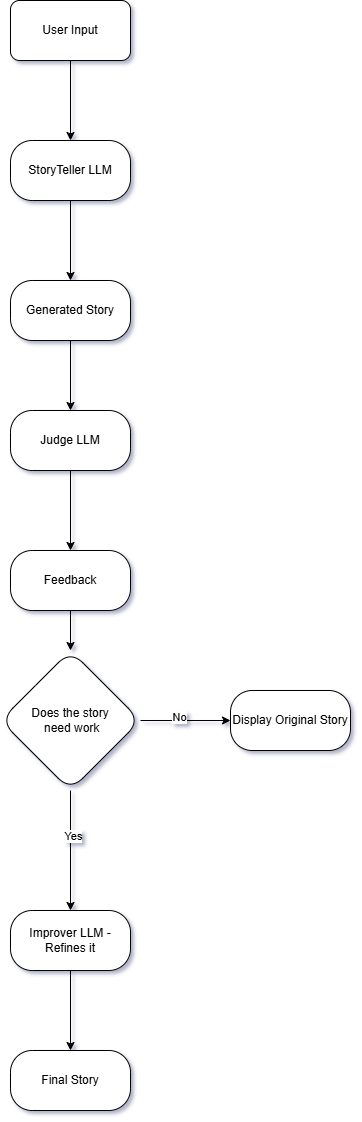

The diagram above was exported from draw.io. Its source (the exported page's mxGraphModel, read from the mxfile embedded in the PNG):
<mxGraphModel dx="778" dy="460" grid="1" gridSize="10" guides="1" tooltips="1" connect="1" arrows="1" fold="1" page="1" pageScale="1" pageWidth="1100" pageHeight="850" background="#ffffff" math="0" shadow="1">
  <root>
    <mxCell id="0" />
    <mxCell id="1" parent="0" />
    <mxCell id="VspNII2lIeZDmwWzxpto-5" value="" style="edgeStyle=orthogonalEdgeStyle;rounded=0;orthogonalLoop=1;jettySize=auto;html=1;" edge="1" parent="1" source="VspNII2lIeZDmwWzxpto-1" target="VspNII2lIeZDmwWzxpto-4">
      <mxGeometry relative="1" as="geometry" />
    </mxCell>
    <mxCell id="VspNII2lIeZDmwWzxpto-1" value="User Input" style="rounded=1;whiteSpace=wrap;html=1;" vertex="1" parent="1">
      <mxGeometry x="160" y="80" width="120" height="60" as="geometry" />
    </mxCell>
    <mxCell id="VspNII2lIeZDmwWzxpto-7" value="" style="edgeStyle=orthogonalEdgeStyle;rounded=0;orthogonalLoop=1;jettySize=auto;html=1;" edge="1" parent="1" source="VspNII2lIeZDmwWzxpto-4" target="VspNII2lIeZDmwWzxpto-6">
      <mxGeometry relative="1" as="geometry" />
    </mxCell>
    <mxCell id="VspNII2lIeZDmwWzxpto-4" value="StoryTeller LLM" style="rounded=1;whiteSpace=wrap;html=1;arcSize=36;" vertex="1" parent="1">
      <mxGeometry x="160" y="220" width="120" height="60" as="geometry" />
    </mxCell>
    <mxCell id="VspNII2lIeZDmwWzxpto-9" value="" style="edgeStyle=orthogonalEdgeStyle;rounded=0;orthogonalLoop=1;jettySize=auto;html=1;" edge="1" parent="1" source="VspNII2lIeZDmwWzxpto-6" target="VspNII2lIeZDmwWzxpto-8">
      <mxGeometry relative="1" as="geometry" />
    </mxCell>
    <mxCell id="VspNII2lIeZDmwWzxpto-6" value="Generated Story" style="whiteSpace=wrap;html=1;rounded=1;arcSize=36;" vertex="1" parent="1">
      <mxGeometry x="160" y="360" width="120" height="60" as="geometry" />
    </mxCell>
    <mxCell id="VspNII2lIeZDmwWzxpto-11" value="" style="edgeStyle=orthogonalEdgeStyle;rounded=0;orthogonalLoop=1;jettySize=auto;html=1;" edge="1" parent="1" source="VspNII2lIeZDmwWzxpto-8" target="VspNII2lIeZDmwWzxpto-10">
      <mxGeometry relative="1" as="geometry" />
    </mxCell>
    <mxCell id="VspNII2lIeZDmwWzxpto-8" value="Judge LLM" style="whiteSpace=wrap;html=1;rounded=1;arcSize=36;" vertex="1" parent="1">
      <mxGeometry x="160" y="490" width="120" height="60" as="geometry" />
    </mxCell>
    <mxCell id="VspNII2lIeZDmwWzxpto-13" value="" style="edgeStyle=orthogonalEdgeStyle;rounded=0;orthogonalLoop=1;jettySize=auto;html=1;" edge="1" parent="1" source="VspNII2lIeZDmwWzxpto-10" target="VspNII2lIeZDmwWzxpto-12">
      <mxGeometry relative="1" as="geometry" />
    </mxCell>
    <mxCell id="VspNII2lIeZDmwWzxpto-10" value="Feedback" style="whiteSpace=wrap;html=1;rounded=1;arcSize=36;" vertex="1" parent="1">
      <mxGeometry x="160" y="630" width="120" height="60" as="geometry" />
    </mxCell>
    <mxCell id="VspNII2lIeZDmwWzxpto-15" value="" style="edgeStyle=orthogonalEdgeStyle;rounded=0;orthogonalLoop=1;jettySize=auto;html=1;" edge="1" parent="1" source="VspNII2lIeZDmwWzxpto-12" target="VspNII2lIeZDmwWzxpto-14">
      <mxGeometry relative="1" as="geometry" />
    </mxCell>
    <mxCell id="VspNII2lIeZDmwWzxpto-18" value="No" style="edgeLabel;html=1;align=center;verticalAlign=middle;resizable=0;points=[];" vertex="1" connectable="0" parent="VspNII2lIeZDmwWzxpto-15">
      <mxGeometry x="-0.1556" y="4" relative="1" as="geometry">
        <mxPoint as="offset" />
      </mxGeometry>
    </mxCell>
    <mxCell id="VspNII2lIeZDmwWzxpto-17" value="" style="edgeStyle=orthogonalEdgeStyle;rounded=0;orthogonalLoop=1;jettySize=auto;html=1;" edge="1" parent="1" source="VspNII2lIeZDmwWzxpto-12" target="VspNII2lIeZDmwWzxpto-16">
      <mxGeometry relative="1" as="geometry" />
    </mxCell>
    <mxCell id="VspNII2lIeZDmwWzxpto-19" value="Yes" style="edgeLabel;html=1;align=center;verticalAlign=middle;resizable=0;points=[];" vertex="1" connectable="0" parent="VspNII2lIeZDmwWzxpto-17">
      <mxGeometry x="-0.25" y="2" relative="1" as="geometry">
        <mxPoint as="offset" />
      </mxGeometry>
    </mxCell>
    <mxCell id="VspNII2lIeZDmwWzxpto-12" value="Does the story&lt;div&gt;&amp;nbsp;need work&lt;/div&gt;" style="rhombus;whiteSpace=wrap;html=1;rounded=1;arcSize=36;" vertex="1" parent="1">
      <mxGeometry x="150" y="730" width="140" height="140" as="geometry" />
    </mxCell>
    <mxCell id="VspNII2lIeZDmwWzxpto-14" value="Display Original Story" style="whiteSpace=wrap;html=1;rounded=1;arcSize=36;" vertex="1" parent="1">
      <mxGeometry x="380" y="770" width="120" height="60" as="geometry" />
    </mxCell>
    <mxCell id="VspNII2lIeZDmwWzxpto-21" value="" style="edgeStyle=orthogonalEdgeStyle;rounded=0;orthogonalLoop=1;jettySize=auto;html=1;" edge="1" parent="1" source="VspNII2lIeZDmwWzxpto-16" target="VspNII2lIeZDmwWzxpto-20">
      <mxGeometry relative="1" as="geometry" />
    </mxCell>
    <mxCell id="VspNII2lIeZDmwWzxpto-16" value="Improver LLM -Refines it" style="whiteSpace=wrap;html=1;rounded=1;arcSize=36;" vertex="1" parent="1">
      <mxGeometry x="160" y="990" width="120" height="60" as="geometry" />
    </mxCell>
    <mxCell id="VspNII2lIeZDmwWzxpto-20" value="Final Story" style="whiteSpace=wrap;html=1;rounded=1;arcSize=36;" vertex="1" parent="1">
      <mxGeometry x="160" y="1130" width="120" height="60" as="geometry" />
    </mxCell>
  </root>
</mxGraphModel>